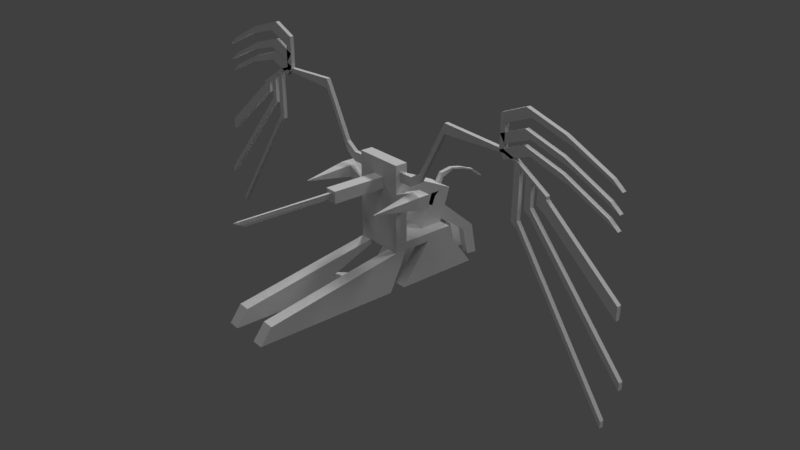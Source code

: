 # Source: Random.blend  (saved by Blender 2.79.0; exported with 4.5.12 LTS)
import bpy
from mathutils import Matrix  # noqa: F401  (used for matrix-valued properties, if any)

bpy.ops.wm.read_factory_settings(use_empty=True)
scene = bpy.context.scene
scene.name = 'Scene'

# ---- collections
col_collection_1 = bpy.data.collections.new('Collection 1'); scene.collection.children.link(col_collection_1)

# ---- materials (node trees are filled in below, after node groups)
mat_material = bpy.data.materials.new('Material')
mat_material.alpha_threshold = 0.0
mat_material.roughness = 0.5
mat_material.line_color = (0.0, 0.0, 0.0, 1.0)

# ---- material node trees

# ---- world
world_world = bpy.data.worlds.new('World'); scene.world = world_world
world_world.color = (0.05088, 0.05088, 0.05088)
world_world.use_sun_shadow = False
world_world.sun_shadow_jitter_overblur = 0.0
world_world.cycles.sampling_method = 'MANUAL'

# ---- cameras
cam_camera = bpy.data.cameras.new('Camera')
cam_camera.clip_end = 100.0
cam_camera.lens = 35.0
cam_camera.sensor_width = 32.0
cam_camera.sensor_height = 18.0
cam_camera.ortho_scale = 7.314
cam_camera.dof.focus_distance = 0.0

# ---- lights
light_sun_003 = bpy.data.lights.new('Sun.003', 'SUN')
light_sun_003.transmission_factor = 0.0
light_sun_003.angle = 0.1993
light_sun_003.energy = 0.3
light_sun_003.shadow_buffer_clip_start = 0.5
light_sun_003.shadow_soft_size = 0.1
light_sun_003.shadow_cascade_max_distance = 1000.0
light_sun_002 = bpy.data.lights.new('Sun.002', 'SUN')
light_sun_002.transmission_factor = 0.0
light_sun_002.angle = 0.1993
light_sun_002.energy = 0.5
light_sun_002.shadow_buffer_clip_start = 0.5
light_sun_002.shadow_soft_size = 0.1
light_sun_002.shadow_cascade_max_distance = 1000.0
light_sun_001 = bpy.data.lights.new('Sun.001', 'SUN')
light_sun_001.transmission_factor = 0.0
light_sun_001.angle = 0.1993
light_sun_001.energy = 1.0
light_sun_001.shadow_buffer_clip_start = 0.5
light_sun_001.shadow_soft_size = 0.1
light_sun_001.shadow_cascade_max_distance = 1000.0
light_sun = bpy.data.lights.new('Sun', 'SUN')
light_sun.transmission_factor = 0.0
light_sun.angle = 0.1993
light_sun.energy = 0.2
light_sun.shadow_buffer_clip_start = 0.5
light_sun.shadow_soft_size = 0.1
light_sun.shadow_cascade_max_distance = 1000.0

# ---- meshes
me_cube = bpy.data.meshes.new('Cube')
me_cube.from_pydata([(0.6432, 0.6292, -0.1041), (0.6432, -0.6292, -0.1041), (-1.0, -0.6292, -0.1041), (-1.0, 0.6292, -0.1041), (0.6432, 0.6292, 0.1041), (0.6432, -0.6292, 0.1041), (-1.0, -0.6292, 0.1041), (-1.0, 0.6292, 0.1041), (0.6432, 0.3333, -0.1041), (0.6432, -0.3333, -0.1041), (-1.0, -0.3333, -0.1041), (-1.0, 0.3333, -0.1041), (0.6432, 0.3333, 0.1041), (0.6432, -0.3333, 0.1041), (-1.0, -0.3333, 0.1041), (-1.0, 0.3333, 0.1041), (0.3333, 0.6292, -0.1041), (-0.3333, 0.6292, -0.1041), (0.3333, -0.6292, -0.1041), (-0.3333, -0.6292, -0.1041), (0.3333, 0.6292, 0.1041), (-0.3333, 0.6292, 0.1041), (0.3333, -0.6292, 0.1041), (-0.3333, -0.6292, 0.1041), (-0.3333, 0.3333, 0.1041), (0.3333, 0.3333, 0.1041), (-0.3333, -0.3333, 0.1041), (0.3333, -0.3333, 0.1041), (0.3333, 0.3333, -0.1041), (-0.3333, 0.3333, -0.1041), (0.3333, -0.3333, -0.1041), (-0.3333, -0.3333, -0.1041), (4.356, -0.3333, -1.089), (4.356, -0.6292, -1.089), (0.4005, 0.6292, -1.089), (-1.734, 0.6292, -1.089), (0.4005, -0.6292, -1.089), (-1.734, -0.6292, -1.089), (-1.734, 0.3333, -1.089), (0.6432, -0.3333, 2.073), (0.6432, -0.6292, 2.073), (4.356, 0.6292, -1.089), (4.356, 0.3333, -1.089), (-1.734, -0.3333, -1.089), (0.6432, 0.6292, 2.073), (0.6432, 0.3333, 2.073), (0.3333, 0.3333, 2.073), (0.3333, -0.3333, 2.073), (0.4005, 0.3333, -1.089), (0.4005, -0.3333, -1.089), (0.807, 0.6292, -1.089), (0.807, -0.6292, -1.089), (0.3333, 0.6292, 2.073), (0.3333, -0.6292, 2.073), (0.807, 0.3333, -1.089), (0.807, -0.3333, -1.089), (0.3333, 0.6292, 1.089), (0.3333, 0.3333, 1.089), (0.6432, -0.3333, 1.089), (0.6432, -0.6292, 1.089), (0.6432, 0.6292, 1.089), (0.6432, 0.3333, 1.089), (0.3333, -0.3333, 1.089), (0.3333, -0.6292, 1.089), (0.3333, 0.3333, 1.373), (0.6432, -0.3333, 1.373), (0.6432, 0.6292, 1.373), (0.3333, -0.3333, 1.373), (0.3333, -0.6292, 1.373), (0.3333, 0.6292, 1.373), (0.6432, -0.6292, 1.373), (0.6432, 0.3333, 1.373), (0.3333, 1.071, 1.559), (0.3333, 1.071, 1.275), (0.6432, -1.071, 1.559), (0.3333, -1.071, 1.275), (0.6432, 1.071, 1.559), (0.3333, -1.071, 1.559), (0.3333, 1.388, 1.559), (0.3333, 1.388, 1.275), (0.6432, -1.388, 1.559), (0.6432, -1.388, 1.275), (0.3333, -1.388, 1.275), (0.6432, 1.388, 1.275), (0.6432, 1.388, 1.559), (0.3333, -1.388, 1.559), (0.6432, -1.071, 1.275), (0.6432, 1.071, 1.275), (1.754, -1.222, 1.424), (1.754, -1.222, 1.41), (1.754, 1.222, 1.41), (1.754, 1.222, 1.424), (1.754, -1.237, 1.424), (1.754, -1.237, 1.41), (1.754, 1.237, 1.41), (1.754, 1.237, 1.424), (4.065, 0.6292, -0.707), (0.6234, 0.6292, -0.707), (0.6233, 0.3333, -0.707), (4.065, 0.3333, -0.707), (1.773, -0.3333, -0.7093), (1.773, -0.6292, -0.7093), (4.074, -0.6292, -0.7093), (4.074, -0.3333, -0.7093), (0.6432, 0.1517, -0.1041), (0.6432, 0.1517, 0.1041), (-1.0, 0.1517, 0.1041), (0.3333, 0.1517, -0.1041), (-0.3333, 0.1517, -0.1041), (0.3333, 0.1517, 0.1041), (-0.3333, 0.1517, 0.1041), (0.6432, 0.1517, 2.073), (0.3333, 0.1517, 2.073), (0.3333, 0.1517, 1.089), (0.6432, 0.1517, 1.089), (-0.6875, -0.3333, 0.9403), (0.6432, 0.1517, 1.373), (0.6432, -0.156, -0.1041), (0.6432, -0.156, 0.1041), (0.3333, -0.156, 0.1041), (-0.3333, -0.156, 0.1041), (0.6432, -0.156, 2.073), (0.3333, -0.156, 2.073), (0.6432, -0.156, 1.089), (0.6432, -0.156, 1.373), (-1.0, -0.156, 0.1041), (0.3333, -0.156, -0.1041), (-0.3333, -0.156, -0.1041), (0.3333, -0.156, 1.089), (-0.9713, 0.3333, 0.9412), (-1.0, -0.156, -0.1041), (-1.0, 0.1517, -0.1041), (0.3333, 0.3333, 1.664), (0.6432, -0.3333, 1.664), (0.6432, 0.6292, 1.664), (0.3333, -0.3333, 1.664), (0.3333, -0.6292, 1.664), (0.3333, 0.6292, 1.664), (0.6432, -0.6292, 1.664), (0.6432, 0.3333, 1.664), (0.3333, 0.1517, 1.664), (0.6432, 0.1517, 1.664), (0.6432, -0.156, 1.664), (0.3333, -0.156, 1.664), (0.3333, 0.3333, 1.9), (0.6432, -0.3333, 1.9), (0.6432, 0.6292, 1.9), (0.3333, -0.3333, 1.9), (0.3333, -0.6292, 1.9), (0.3333, 0.1517, 1.9), (0.6432, 0.1517, 1.9), (0.6432, -0.156, 1.9), (0.3333, -0.156, 1.9), (0.3333, 0.6292, 1.9), (0.6432, -0.6292, 1.9), (0.6432, 0.3333, 1.9), (0.5401, 0.6292, -0.1041), (0.5401, -0.6292, -0.1041), (0.5401, 0.6292, 0.1041), (0.5401, -0.6292, 0.1041), (0.5401, 0.3333, -0.1041), (0.5401, -0.3333, -0.1041), (0.5401, 0.3333, 2.073), (0.5401, -0.3333, 2.073), (3.176, 0.6292, -1.089), (3.176, -0.6292, -1.089), (0.5401, 0.6292, 2.073), (0.5401, -0.6292, 2.073), (3.176, 0.3333, -1.089), (3.176, -0.3333, -1.089), (0.5401, -0.6292, 1.089), (0.5401, 0.6292, 1.089), (0.5401, -0.6292, 1.373), (0.5401, 0.6292, 1.373), (0.5401, -1.071, 1.275), (0.5401, 1.071, 1.275), (0.5401, -1.071, 1.559), (0.5401, 1.071, 1.559), (0.5401, -1.388, 1.275), (0.5401, 1.388, 1.275), (0.5401, -1.388, 1.559), (0.5401, 1.388, 1.559), (2.92, 0.3333, -0.707), (2.92, 0.6292, -0.707), (3.309, -0.3333, -0.7093), (3.309, -0.6292, -0.7093), (0.5401, 0.1517, 2.073), (0.5401, 0.1517, -0.1041), (0.5401, -0.156, 2.073), (0.5401, -0.156, -0.1041), (0.5401, -0.6292, 1.664), (0.5401, 0.6292, 1.664), (0.5401, -0.6292, 1.9), (0.5401, 0.6292, 1.9), (0.4386, 0.6292, -0.1041), (0.4386, -0.6292, -0.1041), (0.4386, 0.6292, 0.1041), (0.4386, -0.6292, 0.1041), (0.4386, 0.3333, -0.1041), (0.4386, -0.3333, -0.1041), (2.013, 0.6292, -1.089), (2.013, -0.6292, -1.089), (0.4386, 0.6292, 2.073), (0.4386, -0.6292, 2.073), (2.013, 0.3333, -1.089), (2.013, -0.3333, -1.089), (0.4386, -0.6292, 1.089), (0.4386, -0.6292, 1.373), (0.4386, -1.071, 1.275), (0.4386, -1.071, 1.559), (0.4386, -1.388, 1.275), (0.4386, -1.388, 1.559), (1.793, 0.6292, -0.707), (2.555, -0.3333, -0.7093), (0.4386, 0.1517, -0.1041), (0.4386, -0.156, -0.1041), (0.4386, -0.6292, 1.664), (0.4386, -0.6292, 1.9), (0.4386, 0.3333, 2.073), (0.4386, -0.3333, 2.073), (0.4386, 0.6292, 1.089), (0.4386, 0.6292, 1.373), (0.4386, 1.071, 1.275), (0.4386, 1.071, 1.559), (0.4386, 1.388, 1.275), (0.4386, 1.388, 1.559), (1.793, 0.3333, -0.707), (2.555, -0.6292, -0.7093), (0.4386, 0.1517, 2.073), (0.4386, -0.156, 2.073), (0.4386, 0.6292, 1.664), (0.4386, 0.6292, 1.9), (0.4386, -1.016, 1.664), (0.5401, -1.016, 1.664), (0.4386, -1.016, 1.9), (0.5401, -1.016, 1.9), (0.5401, 1.016, 1.664), (0.5401, 1.016, 1.9), (0.4386, 1.016, 1.664), (0.4386, 1.016, 1.9), (0.4386, -1.304, 1.849), (0.5401, -1.304, 1.849), (0.4386, -1.304, 2.085), (0.5401, -1.304, 2.085), (0.5401, 1.304, 1.849), (0.5401, 1.304, 2.085), (0.4386, 1.304, 1.849), (0.4386, 1.304, 2.085), (0.4386, -2.045, 3.189), (0.5401, -2.045, 3.189), (0.4386, -2.045, 3.425), (0.5401, -2.045, 3.425), (0.5401, 2.045, 3.189), (0.5401, 2.045, 3.425), (0.4386, 2.045, 3.189), (0.4386, 2.045, 3.425), (0.4386, -3.725, 3.271), (0.5401, -3.725, 3.271), (0.5401, 3.725, 3.271), (0.5401, 3.725, 3.343), (0.4386, 3.725, 3.271), (0.5401, -4.848, 2.671), (0.4386, -4.848, 2.743), (0.5401, -4.848, 2.743), (0.5401, 4.848, 2.671), (0.5401, 4.848, 2.743), (0.4386, 4.848, 2.743), (0.4386, 4.622, 2.878), (0.5401, 4.622, 2.878), (0.5401, 4.622, 2.806), (0.4386, 4.622, 2.806), (0.4386, -4.624, 2.805), (0.4386, -4.624, 2.877), (0.5401, -4.624, 2.877), (0.4386, -4.848, 2.671), (0.4386, 4.848, 2.671), (0.5401, -4.624, 2.805), (0.4386, -4.848, 2.366), (0.5401, -4.848, 2.366), (0.5401, 4.848, 2.366), (0.4386, 4.848, 2.366), (0.4386, -4.624, 2.5), (0.4386, 4.622, 2.501), (0.5401, 4.622, 2.501), (0.5401, -4.624, 2.5), (0.5401, -4.491, 2.885), (0.5401, -4.335, 2.978), (0.5401, -4.18, 3.071), (0.5401, -4.024, 3.164), (0.4386, -4.024, 3.164), (0.4386, -4.18, 3.071), (0.4386, -4.335, 2.978), (0.4386, -4.491, 2.885), (0.4386, -4.024, 3.236), (0.4386, -4.18, 3.143), (0.4386, -4.335, 3.05), (0.4386, -4.491, 2.957), (0.5401, -4.024, 3.236), (0.5401, -4.18, 3.143), (0.5401, -4.335, 3.05), (0.5401, -4.491, 2.957), (0.5401, 4.471, 2.969), (0.5401, 4.315, 3.062), (0.5401, 4.16, 3.155), (0.5401, 4.005, 3.248), (0.5401, 4.471, 2.897), (0.5401, 4.315, 2.99), (0.5401, 4.16, 3.083), (0.5401, 4.005, 3.176), (0.4386, 4.005, 3.248), (0.4386, 4.16, 3.155), (0.4386, 4.315, 3.062), (0.4386, 4.471, 2.969), (0.4386, 4.005, 3.176), (0.4386, 4.16, 3.083), (0.4386, 4.315, 2.99), (0.4386, 4.471, 2.897), (0.5401, -4.491, 2.183), (0.5401, -4.335, 2.276), (0.5401, -4.18, 1.823), (0.5401, -4.024, 1.916), (0.4386, -4.024, 1.916), (0.4386, -4.18, 1.823), (0.4386, -4.335, 2.276), (0.4386, -4.491, 2.183), (0.5401, 4.471, 2.195), (0.5401, 4.315, 2.288), (0.5401, 4.16, 1.834), (0.5401, 4.005, 1.927), (0.4386, 4.005, 1.927), (0.4386, 4.16, 1.834), (0.4386, 4.315, 2.288), (0.4386, 4.471, 2.195), (0.4386, -6.66, 1.229), (0.5401, -6.66, 1.229), (0.5401, 6.66, 1.229), (0.4386, 6.66, 1.229), (0.4386, -6.66, 0.9238), (0.5401, -6.66, 0.9238), (0.5401, 6.66, 0.9238), (0.4386, 6.66, 0.9238), (0.5401, 4.471, 2.546), (0.5401, 4.315, 2.639), (0.4386, 4.315, 2.639), (0.4386, 4.471, 2.546), (0.4386, -4.491, 2.534), (0.4386, -4.335, 2.627), (0.5401, -4.335, 2.627), (0.5401, -4.491, 2.534), (0.4386, -4.491, 2.358), (0.5401, -4.491, 2.358), (0.4386, -4.335, 2.451), (0.5401, -4.335, 2.451), (0.5401, 4.471, 2.37), (0.4386, 4.315, 2.463), (0.5401, 4.315, 2.463), (0.4386, 4.471, 2.37), (0.4386, -6.919, -0.4775), (0.5401, -6.919, -0.4775), (0.5401, 6.898, -0.4651), (0.4386, 6.898, -0.4651), (0.4386, -6.919, -0.302), (0.5401, 6.898, -0.2896), (0.5401, -6.919, -0.302), (0.4386, 6.898, -0.2896), (0.5401, -4.18, 2.447), (0.4386, -4.18, 2.447), (0.5401, -4.024, 2.54), (0.4386, -4.024, 2.54), (0.5401, -4.18, 2.135), (0.5401, -4.024, 2.228), (0.4386, -4.18, 2.135), (0.4386, -4.024, 2.228), (0.5401, -4.18, 1.979), (0.5401, -4.024, 2.072), (0.4386, -4.18, 1.979), (0.4386, -4.024, 2.072), (0.4386, 4.005, 2.552), (0.4386, 4.16, 2.459), (0.5401, 4.005, 2.552), (0.5401, 4.16, 2.459), (0.4386, 4.005, 2.239), (0.5401, 4.005, 2.239), (0.4386, 4.16, 2.147), (0.5401, 4.16, 2.147), (0.4386, 4.005, 2.083), (0.5401, 4.005, 2.083), (0.4386, 4.16, 1.99), (0.5401, 4.16, 1.99), (0.4386, 6.596, -1.511), (0.4386, 6.596, -1.355), (0.5401, 6.596, -1.511), (0.5401, 6.596, -1.355), (0.4894, 6.596, -1.433), (0.5401, -6.394, -1.062), (0.4386, -6.394, -1.218), (0.4386, -6.394, -1.062), (0.5401, -6.394, -1.218), (0.4894, -6.394, -1.14), (1.971, 0.1517, 1.373), (1.971, -0.156, 1.373), (1.971, 0.1517, 1.664), (1.971, -0.156, 1.664), (1.971, 0.03355, 1.373), (1.971, -0.03785, 1.373), (1.971, 0.03355, 1.664), (1.971, -0.03785, 1.664), (1.971, -0.002146, 1.441), (4.212, -0.02448, 1.596), (1.971, 0.03355, 1.596), (1.971, -0.03785, 1.596), (4.302, -0.002153, 1.484), (4.132, -0.002153, 1.441), (4.302, 0.01737, 1.596), (4.302, -0.02168, 1.596), (4.212, 0.02017, 1.596), (0.3333, 0.6292, 1.499), (0.6432, -0.6292, 1.499), (0.6432, 0.3333, 1.499), (0.3333, 0.3333, 1.499), (0.6432, -0.3333, 1.499), (0.6432, 0.6292, 1.499), (0.3333, -0.3333, 1.499), (0.3333, -0.6292, 1.499), (-0.6875, 0.3333, 0.9403), (0.6432, 0.1517, 1.499), (0.6432, -0.156, 1.499), (-0.6875, 0.1517, 0.9403), (0.5401, 0.6292, 1.499), (0.5401, -0.6292, 1.499), (0.4386, -0.6292, 1.499), (0.4386, 0.6292, 1.499), (1.971, 0.1517, 1.499), (1.971, -0.156, 1.499), (1.971, 0.03355, 1.499), (1.971, -0.03785, 1.499), (4.212, 0.01328, 1.508), (1.971, 0.01329, 1.508), (4.302, 0.01877, 1.538), (1.971, -0.01758, 1.508), (4.302, -0.02308, 1.538), (4.212, -0.01759, 1.508), (4.412, 0.001238, 1.594), (0.4386, 2.605, 3.398), (0.4386, 3.165, 3.37), (0.5401, 3.165, 3.37), (0.5401, 2.605, 3.398), (0.5401, 3.165, 3.244), (0.5401, 2.605, 3.216), (0.4386, 2.605, 3.216), (0.4386, 3.165, 3.244), (0.4386, 3.409, 3.359), (0.4386, 3.596, 3.349), (0.4386, 3.409, 3.255), (0.4386, 3.596, 3.265), (0.5401, 3.409, 3.359), (0.5401, 3.596, 3.265), (0.5401, 3.409, 3.255), (0.5401, -2.605, 3.398), (0.5401, -3.165, 3.37), (0.4386, -3.165, 3.37), (0.4386, -2.605, 3.398), (0.5401, -2.605, 3.216), (0.5401, -3.165, 3.244), (0.4386, -2.605, 3.216), (0.4386, -3.165, 3.244), (0.5401, -3.352, 3.361), (0.5401, -3.539, 3.352), (0.5401, -3.352, 3.253), (0.5401, -3.539, 3.262), (0.4386, -3.352, 3.253), (0.4386, -3.539, 3.262), (0.4386, -3.352, 3.361), (0.4386, -3.725, 3.343), (0.5401, -3.725, 3.343), (0.4386, 3.725, 3.343), (0.5401, 3.596, 3.349), (0.4386, -3.539, 3.352), (0.4386, -3.725, 3.882), (0.5401, -3.725, 3.882), (0.5401, 3.725, 3.882), (0.4386, 3.725, 3.882), (0.4386, 3.596, 4.056), (0.5401, -3.539, 4.133), (0.5401, 3.596, 4.056), (0.4386, -3.539, 4.133), (0.4386, -4.376, 4.143), (0.5401, -4.376, 4.143), (0.5401, 4.372, 4.143), (0.4386, 4.372, 4.143), (0.4386, 4.219, 4.317), (0.5401, -4.157, 4.393), (0.5401, 4.219, 4.317), (0.4386, -4.157, 4.393), (0.4386, -5.368, 3.872), (0.5401, -5.368, 3.872), (0.5401, 5.355, 3.872), (0.4386, 5.355, 3.872), (0.4386, 5.169, 4.046), (0.5401, -5.099, 4.123), (0.5401, 5.169, 4.046), (0.4386, -5.099, 4.123), (0.4386, -6.503, 3.377), (0.5401, -6.503, 3.377), (0.5401, 6.481, 3.377), (0.4386, 6.481, 3.377), (0.4386, 6.256, 3.551), (0.5401, -6.177, 3.628), (0.5401, 6.256, 3.551), (0.4386, -6.177, 3.628), (0.4386, -3.725, 3.463), (0.5401, -3.725, 3.463), (0.5401, 3.725, 3.463), (0.4386, 3.725, 3.463), (0.4386, 3.596, 3.637), (0.5401, -3.539, 3.714), (0.5401, 3.596, 3.637), (0.4386, -3.539, 3.714), (0.4386, -4.376, 3.724), (0.5401, -4.376, 3.724), (0.5401, 4.372, 3.724), (0.4386, 4.372, 3.724), (0.4386, 4.219, 3.898), (0.5401, -4.157, 3.974), (0.5401, 4.219, 3.898), (0.4386, -4.157, 3.974), (0.4386, -5.368, 3.453), (0.5401, -5.368, 3.453), (0.5401, 5.355, 3.453), (0.4386, 5.355, 3.453), (0.4386, 5.169, 3.627), (0.5401, -5.099, 3.704), (0.5401, 5.169, 3.627), (0.4386, -5.099, 3.704), (0.4386, -6.503, 2.958), (0.5401, -6.503, 2.958), (0.5401, 6.481, 2.958), (0.4386, 6.481, 2.958), (0.4386, 6.256, 3.132), (0.5401, -6.177, 3.209), (0.5401, 6.256, 3.132), (0.4386, -6.177, 3.209), (0.4386, -3.725, 3.137), (0.5401, -3.725, 3.137), (0.5401, 3.725, 3.137), (0.4386, 3.725, 3.137), (0.4386, 3.596, 3.311), (0.5401, -3.539, 3.388), (0.5401, 3.596, 3.311), (0.4386, -3.539, 3.388), (0.4386, -4.376, 3.398), (0.5401, -4.376, 3.398), (0.5401, 4.372, 3.398), (0.4386, 4.372, 3.398), (0.4386, 4.219, 3.572), (0.5401, -4.157, 3.648), (0.5401, 4.219, 3.571), (0.4386, -4.157, 3.648), (0.4386, -5.368, 3.127), (0.5401, -5.368, 3.127), (0.5401, 5.355, 3.127), (0.4386, 5.355, 3.127), (0.4386, 5.169, 3.301), (0.5401, -5.099, 3.377), (0.5401, 5.169, 3.301), (0.4386, -5.099, 3.377), (0.4386, -6.503, 2.632), (0.5401, -6.503, 2.632), (0.5401, 6.481, 2.632), (0.4386, 6.481, 2.632), (0.4386, 6.256, 2.806), (0.5401, -6.177, 2.883), (0.5401, 6.256, 2.806), (0.4386, -6.177, 2.883), (-0.7211, 0.1517, 0.6241), (-0.7211, 0.3333, 0.6241), (-0.7211, 0.3333, 0.9079), (-0.7211, -0.3333, 0.6241), (-0.7211, -0.3333, 0.9079), (-0.7211, -0.156, 0.6241), (-0.7211, 0.3333, 1.034), (-0.7211, 0.3333, 1.199), (-0.7211, -0.3333, 1.034), (-0.7211, -0.3333, 1.199), (-0.7211, 0.1517, 1.199), (-0.7211, -0.156, 1.199), (-0.9713, -0.3333, 0.9412), (-0.6875, -0.156, 0.9403), (-1.097, 0.3333, 0.9415), (-1.263, 0.3333, 0.9421), (-1.097, -0.3333, 0.9415), (-1.263, -0.3333, 0.9421), (-1.263, 0.1517, 0.9421), (-1.263, -0.156, 0.9421), (-0.4078, 0.1517, 0.09455), (-0.4078, 0.3333, 0.09455), (-0.6917, 0.3333, 0.09543), (-0.4078, -0.3333, 0.09455), (-0.6917, -0.3333, 0.09543), (-0.6917, 0.1517, 0.09543), (-0.4078, -0.156, 0.09455), (-0.6917, -0.156, 0.09543), (-0.8176, 0.3333, 0.09582), (-0.983, 0.3333, 0.09634), (-0.8176, -0.3333, 0.09582), (-0.983, -0.3333, 0.09634), (-0.8176, 0.1517, 0.09582), (-0.983, 0.1517, 0.09634), (-0.8176, -0.156, 0.09582), (-0.983, -0.156, 0.09634), (-0.7389, -0.3333, 0.2382), (-0.8321, -0.3333, 0.5201), (-0.8648, -0.3333, 0.2386), (-0.9581, -0.3333, 0.5205), (-1.123, 0.1517, 0.521), (-1.03, 0.1517, 0.2391), (-0.455, -0.156, 0.2373), (-0.5483, -0.156, 0.5192), (-0.5483, -0.3333, 0.5192), (-0.455, -0.3333, 0.2373), (-0.455, 0.3333, 0.2373), (-0.5483, 0.3333, 0.5192), (-0.5483, 0.1517, 0.5192), (-0.455, 0.1517, 0.2373), (-0.8321, 0.3333, 0.5201), (-0.7389, 0.3333, 0.2382), (-1.03, 0.3333, 0.2391), (-1.123, 0.3333, 0.521), (-0.9581, 0.3333, 0.5205), (-0.8648, 0.3333, 0.2386), (-1.03, -0.3333, 0.2391), (-1.123, -0.3333, 0.521), (-1.123, -0.156, 0.521), (-1.03, -0.156, 0.2391), (-2.073, 0.1517, -0.2954), (-1.783, 0.1517, -0.3574), (-1.783, 0.3333, -0.3574), (-2.073, 0.3333, -0.2954), (-1.783, -0.3333, -0.3574), (-2.073, -0.3333, -0.2954), (-2.073, -0.156, -0.2954), (-1.783, -0.156, -0.3574), (-2.241, 0.1517, -1.12), (-1.946, 0.1517, -1.082), (-1.946, 0.3333, -1.082), (-2.241, 0.3333, -1.12), (-1.946, -0.3333, -1.082), (-2.241, -0.3333, -1.12), (-2.241, -0.156, -1.12), (-1.946, -0.156, -1.082), (-0.9166, -0.3333, 0.9339), (-0.8332, -0.3333, 0.9228), (-1.015, -0.3333, 0.9617), (-0.8897, -0.3333, 0.9925), (-0.9638, -0.3333, 1.084), (-1.144, -0.3333, 0.9982), (-1.144, -0.156, 0.9982), (-0.9638, -0.156, 1.084), (-0.9638, 0.1517, 1.084), (-1.144, 0.1517, 0.9982), (-0.6948, -0.156, 0.8712), (-0.706, -0.156, 0.7658), (-0.706, -0.3333, 0.7658), (-0.6948, -0.3333, 0.8712), (-0.6948, 0.3333, 0.8712), (-0.706, 0.3333, 0.7658), (-0.706, 0.1517, 0.7658), (-0.6948, 0.1517, 0.8712), (-0.8332, 0.3333, 0.9228), (-0.9166, 0.3333, 0.9339), (-1.144, 0.3333, 0.9982), (-0.9638, 0.3333, 1.084), (-0.8897, 0.3333, 0.9925), (-1.015, 0.3333, 0.9617), (-1.0, 0.04913, -0.1041), (-1.0, 0.04913, 0.1041), (0.3333, -0.05342, -0.1041), (0.3333, 0.04913, -0.1041), (-0.3333, -0.05342, -0.1041), (-0.3333, 0.04913, -0.1041), (0.3333, -0.05342, 1.089), (0.3333, 0.04913, 1.089), (0.6432, 0.04913, -0.1041), (0.6432, -0.05342, -0.1041), (0.6432, 0.04913, 0.1041), (0.6432, -0.05342, 0.1041), (0.3333, 0.04913, 0.1041), (0.3333, -0.05342, 0.1041), (-0.3333, 0.04913, 0.1041), (-0.3333, -0.05342, 0.1041), (0.6432, 0.04913, 2.073), (0.6432, -0.05342, 2.073), (0.3333, 0.04913, 2.073), (0.3333, -0.05342, 2.073), (0.6432, 0.04913, 1.089), (0.6432, -0.05342, 1.089), (0.6432, 0.04913, 1.373), (0.6432, -0.05342, 1.373), (-1.0, -0.05342, -0.1041), (-1.0, -0.05342, 0.1041), (0.3333, -0.05342, 1.664), (0.3333, 0.04913, 1.664), (0.6432, 0.04913, 1.664), (0.6432, -0.05342, 1.664), (0.3333, -0.05342, 1.9), (0.3333, 0.04913, 1.9), (0.6432, 0.04913, 1.9), (0.6432, -0.05342, 1.9), (0.5401, -0.05342, -0.1041), (0.5401, 0.04913, -0.1041), (0.5401, 0.04913, 2.073), (0.5401, -0.05342, 2.073), (0.4386, -0.05342, -0.1041), (0.4386, 0.04913, -0.1041), (0.4386, 0.04913, 2.073), (0.4386, -0.05342, 2.073), (1.971, 0.04913, 1.373), (1.971, -0.05342, 1.373), (1.971, 0.04913, 1.664), (1.971, -0.05342, 1.664), (1.971, 0.009754, 1.373), (1.971, -0.01405, 1.373), (1.971, 0.009754, 1.664), (1.971, -0.01405, 1.664), (1.971, 0.009754, 1.596), (1.971, -0.01405, 1.596), (4.212, -0.009595, 1.596), (4.212, 0.005289, 1.596), (-0.7211, -0.05342, 0.6241), (-0.7211, 0.04913, 0.6241), (-0.7211, -0.05342, 1.199), (-0.7211, 0.04913, 1.199), (-0.6875, -0.05342, 0.9403), (-0.6875, 0.04913, 0.9403), (-1.263, -0.05342, 0.9421), (-1.263, 0.04913, 0.9421), (-0.4078, -0.05342, 0.09455), (-0.4078, 0.04913, 0.09455), (-0.6917, -0.05342, 0.09543), (-0.6917, 0.04913, 0.09543), (-0.983, -0.05342, 0.09634), (-0.983, 0.04913, 0.09634), (-0.8176, -0.05342, 0.09582), (-0.8176, 0.04913, 0.09582), (-1.123, 0.04913, 0.521), (-1.123, -0.05342, 0.521), (-1.03, 0.04913, 0.2391), (-1.03, -0.05342, 0.2391), (-0.5483, -0.05342, 0.5192), (-0.5483, 0.04913, 0.5192), (-0.455, -0.05342, 0.2373), (-0.455, 0.04913, 0.2373), (-0.9638, 0.04913, 1.084), (-0.9638, -0.05342, 1.084), (-1.144, 0.04913, 0.9982), (-1.144, -0.05342, 0.9982), (-0.706, -0.05342, 0.7658), (-0.706, 0.04913, 0.7658), (-0.6948, -0.05342, 0.8712), (-0.6948, 0.04913, 0.8712), (-1.31, -0.05342, 1.097), (-1.31, 0.04913, 1.097), (-1.277, 0.04913, 1.223), (-1.277, -0.05342, 1.223), (-1.639, -0.05342, 1.221), (-1.639, 0.04913, 1.221), (-1.606, 0.04913, 1.273), (-1.606, -0.05342, 1.273), (-1.966, -0.05342, 1.147), (-1.966, 0.04913, 1.147), (-1.933, 0.04913, 1.199), (-1.933, -0.05342, 1.199), (-2.266, -0.05342, 1.041), (-2.266, 0.04913, 1.041), (-2.328, 0.04913, 1.048), (-2.328, -0.05342, 1.048), (-2.594, -0.0291, 0.7901), (-2.594, 0.02481, 0.7901), (-2.655, 0.02481, 0.7968), (-2.655, -0.0291, 0.7968)], [], [(227, 101, 51, 201), (26, 14, 6, 23), (9, 13, 5, 1), (19, 23, 6, 2), (11, 15, 7, 3), (21, 17, 3, 7), (2, 6, 14, 10), (131, 106, 15, 11), (0, 4, 12, 8), (117, 118, 13, 9), (21, 7, 15, 24), (120, 125, 14, 26), (103, 102, 33, 32), (127, 31, 10, 130), (215, 199, 30, 126), (126, 30, 31, 127), (31, 19, 36, 49), (16, 28, 29, 17), (2, 10, 43, 37), (119, 120, 26, 27), (101, 100, 55, 51), (20, 21, 24, 25), (196, 194, 16, 20), (20, 16, 17, 21), (195, 197, 22, 18), (18, 22, 23, 19), (183, 96, 41, 164), (27, 26, 23, 22), (153, 144, 46, 52), (30, 18, 19, 31), (49, 36, 37, 43), (34, 48, 38, 35), (200, 204, 54, 50), (229, 122, 47, 219), (202, 52, 46, 218), (219, 47, 53, 203), (205, 201, 51, 55), (154, 145, 39, 40), (3, 17, 34, 35), (155, 146, 44, 45), (98, 97, 50, 54), (150, 155, 45, 111), (231, 153, 52, 202), (17, 29, 48, 34), (226, 98, 54, 204), (19, 2, 37, 36), (152, 147, 47, 122), (29, 11, 38, 48), (147, 148, 53, 47), (192, 154, 40, 167), (96, 99, 42, 41), (10, 31, 49, 43), (184, 103, 32, 169), (11, 3, 35, 38), (159, 5, 59, 170), (27, 22, 63, 62), (119, 27, 62, 128), (196, 20, 56, 220), (105, 12, 61, 114), (12, 4, 60, 61), (5, 13, 58, 59), (20, 25, 57, 56), (56, 69, 72, 73), (62, 63, 68, 67), (135, 143, 585, 583), (207, 68, 77, 209), (114, 61, 71, 116), (61, 60, 66, 71), (59, 58, 65, 70), (56, 57, 64, 69), (77, 75, 82, 85), (177, 76, 84, 181), (220, 56, 73, 222), (68, 63, 75, 77), (66, 60, 87, 76), (173, 66, 76, 177), (59, 70, 74, 86), (170, 59, 86, 174), (178, 81, 80, 180), (224, 79, 78, 225), (222, 73, 79, 224), (209, 77, 85, 211), (174, 86, 81, 178), (73, 72, 78, 79), (84, 76, 91, 95), (74, 80, 92, 88), (89, 88, 92, 93), (91, 90, 94, 95), (80, 81, 93, 92), (86, 74, 88, 89), (81, 86, 89, 93), (87, 83, 94, 90), (83, 84, 95, 94), (76, 87, 90, 91), (0, 8, 99, 96), (198, 28, 98, 226), (28, 16, 97, 98), (156, 0, 96, 183), (161, 9, 103, 184), (18, 30, 100, 101), (9, 1, 102, 103), (195, 18, 101, 227), (694, 114, 116, 696), (57, 113, 574, 575), (684, 105, 114, 694), (25, 109, 113, 57), (144, 149, 112, 46), (706, 150, 111, 690), (218, 46, 112, 228), (25, 24, 110, 109), (28, 107, 108, 29), (198, 214, 107, 28), (29, 108, 131, 11), (24, 15, 106, 110), (8, 12, 105, 104), (10, 14, 125, 130), (145, 151, 121, 39), (13, 118, 123, 58), (58, 123, 124, 65), (680, 128, 579, 728), (687, 119, 128, 680), (704, 152, 122, 693), (715, 693, 122, 229), (687, 689, 120, 119), (676, 126, 127, 678), (712, 215, 126, 676), (678, 127, 130, 698), (689, 699, 125, 120), (683, 685, 118, 117), (674, 675, 106, 131), (132, 419, 580, 581), (420, 426, 142, 133), (425, 141, 401, 432), (128, 62, 577, 579), (429, 417, 138, 190), (422, 423, 136, 135), (64, 57, 575, 576), (431, 416, 137, 230), (425, 418, 139, 141), (418, 421, 134, 139), (417, 420, 133, 138), (416, 419, 132, 137), (700, 143, 152, 704), (133, 142, 151, 145), (702, 141, 150, 706), (132, 140, 149, 144), (190, 138, 154, 192), (135, 136, 148, 147), (143, 135, 147, 152), (230, 137, 153, 231), (141, 139, 155, 150), (139, 134, 146, 155), (138, 133, 145, 154), (137, 132, 144, 153), (134, 191, 193, 146), (192, 217, 239, 237), (421, 428, 191, 134), (430, 429, 190, 216), (683, 117, 189, 708), (691, 711, 188, 121), (8, 104, 187, 160), (45, 162, 186, 111), (1, 157, 185, 102), (199, 161, 184, 213), (194, 156, 183, 212), (8, 160, 182, 99), (208, 174, 178, 210), (74, 176, 180, 80), (87, 175, 179, 83), (83, 179, 181, 84), (210, 178, 180, 211), (206, 170, 174, 208), (221, 173, 177, 223), (60, 171, 175, 87), (223, 177, 181, 225), (70, 172, 176, 74), (4, 158, 171, 60), (197, 159, 170, 206), (213, 184, 169, 205), (217, 192, 167, 203), (99, 182, 168, 42), (146, 193, 166, 44), (32, 33, 165, 169), (39, 163, 167, 40), (44, 166, 162, 45), (121, 188, 163, 39), (41, 42, 168, 164), (212, 183, 164, 200), (1, 5, 159, 157), (4, 0, 156, 158), (117, 9, 161, 189), (102, 185, 165, 33), (97, 212, 200, 50), (148, 217, 203, 53), (100, 213, 205, 55), (22, 197, 206, 63), (72, 223, 225, 78), (69, 221, 223, 72), (63, 206, 208, 75), (82, 210, 211, 85), (75, 208, 210, 82), (16, 194, 212, 97), (30, 199, 213, 100), (423, 430, 216, 136), (136, 216, 217, 148), (191, 230, 232, 233), (428, 431, 230, 191), (708, 189, 215, 712), (711, 715, 229, 188), (160, 187, 214, 198), (162, 218, 228, 186), (157, 195, 227, 185), (160, 198, 226, 182), (176, 209, 211, 180), (175, 222, 224, 179), (179, 224, 225, 181), (171, 220, 222, 175), (172, 207, 209, 176), (158, 196, 220, 171), (182, 226, 204, 168), (193, 231, 202, 166), (169, 165, 201, 205), (163, 219, 203, 167), (166, 202, 218, 162), (188, 229, 219, 163), (164, 168, 204, 200), (157, 159, 197, 195), (158, 156, 194, 196), (189, 161, 199, 215), (185, 227, 201, 165), (235, 233, 241, 243), (238, 236, 244, 246), (217, 216, 238, 239), (193, 191, 233, 235), (216, 190, 236, 238), (230, 231, 234, 232), (190, 192, 237, 236), (231, 193, 235, 234), (246, 244, 252, 254), (247, 246, 254, 255), (233, 232, 240, 241), (232, 234, 242, 240), (237, 239, 247, 245), (236, 237, 245, 244), (234, 235, 243, 242), (239, 238, 246, 247), (456, 476, 259, 258), (243, 241, 249, 251), (241, 240, 248, 249), (240, 242, 250, 248), (245, 247, 255, 253), (244, 245, 253, 252), (242, 243, 251, 250), (271, 272, 262, 274), (452, 454, 260, 475), (454, 456, 258, 260), (467, 469, 257, 474), (469, 471, 256, 257), (471, 477, 473, 256), (275, 264, 265, 266), (261, 274, 262, 263), (268, 267, 266, 265), (269, 268, 265, 264), (272, 273, 263, 262), (267, 270, 275, 266), (273, 276, 261, 263), (316, 305, 269, 270), (312, 316, 270, 267), (305, 301, 268, 269), (301, 312, 267, 268), (300, 285, 276, 273), (296, 300, 273, 272), (285, 292, 271, 276), (292, 296, 272, 271), (270, 269, 283, 282), (276, 271, 281, 284), (281, 278, 284), (283, 280, 282), (275, 270, 282, 280), (278, 277, 337, 338), (261, 276, 284, 278), (269, 264, 279, 283), (271, 274, 277, 281), (279, 264, 335, 339), (281, 277, 278), (283, 279, 280), (256, 473, 293, 289), (289, 293, 294, 290), (290, 294, 295, 291), (291, 295, 296, 292), (257, 256, 289, 288), (355, 353, 325, 326), (287, 290, 291, 286), (352, 351, 323, 318), (473, 474, 297, 293), (293, 297, 298, 294), (294, 298, 299, 295), (295, 299, 300, 296), (474, 257, 288, 297), (297, 288, 287, 298), (298, 287, 286, 299), (299, 286, 285, 300), (259, 475, 309, 304), (304, 309, 310, 303), (303, 310, 311, 302), (302, 311, 312, 301), (258, 259, 304, 308), (308, 304, 303, 307), (307, 303, 302, 306), (306, 302, 301, 305), (475, 260, 313, 309), (309, 313, 314, 310), (310, 314, 315, 311), (311, 315, 316, 312), (260, 258, 308, 313), (351, 349, 324, 323), (314, 307, 306, 315), (320, 321, 322, 319), (318, 323, 324, 317), (329, 328, 327, 330), (331, 326, 325, 332), (387, 385, 329, 330), (356, 332, 360, 364), (385, 386, 328, 329), (350, 352, 318, 317), (389, 391, 393), (386, 388, 327, 328), (356, 354, 331, 332), (354, 355, 326, 331), (373, 374, 320, 319), (332, 325, 359, 360), (376, 375, 322, 321), (374, 376, 321, 320), (335, 336, 340, 339), (333, 334, 338, 337), (264, 275, 336, 335), (261, 278, 338, 334), (275, 280, 340, 336), (280, 279, 339, 340), (274, 261, 334, 333), (277, 274, 333, 337), (305, 316, 344, 341), (315, 306, 342, 343), (316, 315, 343, 344), (306, 305, 341, 342), (285, 286, 347, 348), (292, 285, 348, 345), (291, 292, 345, 346), (286, 291, 346, 347), (348, 347, 352, 350), (345, 348, 350, 349), (346, 345, 349, 351), (347, 346, 351, 352), (341, 344, 356, 353), (343, 342, 355, 354), (344, 343, 354, 356), (342, 341, 353, 355), (361, 363, 358, 357), (362, 364, 360, 359), (317, 324, 357, 358), (324, 349, 361, 357), (349, 350, 363, 361), (350, 317, 358, 363), (353, 356, 364, 362), (325, 353, 362, 359), (288, 289, 368, 367), (289, 290, 366, 368), (287, 288, 367, 365), (290, 287, 365, 366), (367, 368, 372, 370), (368, 366, 371, 372), (365, 367, 370, 369), (366, 365, 369, 371), (370, 372, 376, 374), (372, 371, 375, 376), (369, 370, 374, 373), (371, 369, 373, 375), (308, 307, 380, 379), (307, 314, 378, 380), (313, 308, 379, 377), (314, 313, 377, 378), (379, 380, 384, 382), (380, 378, 383, 384), (377, 379, 382, 381), (378, 377, 381, 383), (382, 384, 388, 386), (384, 383, 387, 388), (381, 382, 386, 385), (383, 381, 385, 387), (327, 388, 392, 391), (388, 387, 390, 392), (330, 327, 391, 389), (387, 330, 389, 390), (390, 389, 393), (391, 392, 393), (392, 390, 393), (373, 319, 397, 394), (319, 322, 395, 397), (375, 373, 394, 396), (322, 375, 396, 395), (397, 395, 398), (394, 397, 398), (396, 394, 398), (395, 396, 398), (433, 400, 404, 435), (703, 142, 402, 719), (426, 124, 400, 433), (696, 116, 399, 716), (723, 406, 410, 725), (716, 399, 403, 720), (719, 402, 406, 723), (432, 401, 405, 434), (441, 412, 411, 440), (434, 405, 409, 437), (435, 404, 407, 439), (404, 721, 720, 403, 407), (438, 413, 442), (437, 409, 415, 436), (415, 727, 726, 408, 414, 413), (436, 415, 413, 438), (725, 410, 408, 726), (439, 407, 412, 441), (410, 439, 441, 408), (412, 436, 438, 411), (407, 437, 436, 412), (413, 414, 442), (406, 435, 439, 410), (403, 434, 437, 407), (408, 441, 440, 414), (399, 432, 434, 403), (142, 426, 433, 402), (402, 433, 435, 406), (173, 221, 431, 428), (68, 207, 430, 423), (207, 172, 429, 430), (66, 173, 428, 421), (69, 64, 419, 416), (70, 65, 420, 417), (71, 66, 421, 418), (116, 71, 418, 425), (221, 69, 416, 431), (422, 135, 583, 582), (67, 68, 423, 422), (172, 70, 417, 429), (62, 67, 578, 577), (116, 425, 432, 399), (65, 124, 426, 420), (419, 64, 576, 580), (414, 440, 442), (440, 411, 442), (411, 438, 442), (254, 252, 448, 449), (449, 448, 447, 450), (255, 254, 449, 443), (443, 449, 450, 444), (253, 255, 443, 446), (446, 443, 444, 445), (252, 253, 446, 448), (448, 446, 445, 447), (450, 447, 457, 453), (453, 457, 456, 454), (444, 450, 453, 451), (451, 453, 454, 452), (445, 444, 451, 455), (455, 451, 452, 476), (447, 445, 455, 457), (457, 455, 476, 456), (248, 250, 461, 464), (464, 461, 460, 465), (249, 248, 464, 462), (462, 464, 465, 463), (251, 249, 462, 458), (458, 462, 463, 459), (250, 251, 458, 461), (461, 458, 459, 460), (465, 460, 472, 470), (470, 472, 477, 471), (463, 465, 470, 468), (468, 470, 471, 469), (459, 463, 468, 466), (466, 468, 469, 467), (460, 459, 466, 472), (472, 466, 467, 477), (467, 474, 479, 483), (476, 452, 482, 484), (485, 483, 491, 493), (479, 478, 486, 487), (475, 259, 480, 481), (473, 477, 485, 478), (259, 476, 484, 480), (452, 475, 481, 482), (474, 473, 478, 479), (477, 467, 483, 485), (488, 492, 500, 496), (486, 493, 501, 494), (484, 482, 490, 492), (483, 479, 487, 491), (481, 480, 488, 489), (478, 485, 493, 486), (480, 484, 492, 488), (482, 481, 489, 490), (494, 501, 509, 502), (497, 496, 504, 505), (490, 489, 497, 498), (487, 486, 494, 495), (493, 491, 499, 501), (492, 490, 498, 500), (491, 487, 495, 499), (489, 488, 496, 497), (508, 506, 505, 504), (509, 507, 503, 502), (496, 500, 508, 504), (498, 497, 505, 506), (495, 494, 502, 503), (501, 499, 507, 509), (500, 498, 506, 508), (499, 495, 503, 507), (517, 515, 523, 525), (511, 510, 518, 519), (520, 524, 532, 528), (518, 525, 533, 526), (515, 511, 519, 523), (513, 512, 520, 521), (510, 517, 525, 518), (512, 516, 524, 520), (514, 513, 521, 522), (526, 533, 541, 534), (529, 528, 536, 537), (522, 521, 529, 530), (519, 518, 526, 527), (525, 523, 531, 533), (524, 522, 530, 532), (523, 519, 527, 531), (521, 520, 528, 529), (540, 538, 537, 536), (541, 539, 535, 534), (528, 532, 540, 536), (530, 529, 537, 538), (527, 526, 534, 535), (533, 531, 539, 541), (532, 530, 538, 540), (531, 527, 535, 539), (549, 547, 555, 557), (543, 542, 550, 551), (552, 556, 564, 560), (550, 557, 565, 558), (547, 543, 551, 555), (545, 544, 552, 553), (542, 549, 557, 550), (544, 548, 556, 552), (546, 545, 553, 554), (558, 565, 573, 566), (561, 560, 568, 569), (554, 553, 561, 562), (551, 550, 558, 559), (557, 555, 563, 565), (556, 554, 562, 564), (555, 551, 559, 563), (553, 552, 560, 561), (572, 570, 569, 568), (573, 571, 567, 566), (560, 564, 572, 568), (562, 561, 569, 570), (559, 558, 566, 567), (565, 563, 571, 573), (564, 562, 570, 572), (563, 559, 567, 571), (669, 664, 424, 129), (650, 652, 590, 586), (652, 655, 591, 590), (758, 660, 587, 732), (754, 659, 592, 735), (660, 663, 115, 587), (664, 667, 427, 424), (673, 669, 129, 588), (670, 673, 588, 589), (140, 132, 581, 584), (701, 140, 584, 731), (67, 422, 582, 578), (610, 612, 604, 598), (612, 630, 605, 604), (750, 616, 600, 736), (746, 615, 607, 741), (616, 619, 597, 600), (620, 623, 594, 595), (629, 625, 596, 602), (626, 629, 602, 603), (630, 633, 609, 605), (659, 670, 589, 592), (663, 650, 586, 115), (655, 656, 593, 591), (600, 597, 598, 601), (595, 594, 599, 596), (736, 600, 601, 738), (742, 608, 609, 740), (602, 606, 607, 603), (608, 604, 605, 609), (601, 598, 604, 608), (596, 599, 606, 602), (738, 601, 608, 742), (625, 620, 595, 596), (615, 626, 603, 607), (619, 610, 598, 597), (115, 586, 611, 618), (618, 611, 610, 619), (592, 589, 627, 614), (630, 631, 639, 638), (129, 424, 621, 624), (624, 621, 620, 625), (591, 593, 632, 631), (632, 633, 641, 640), (589, 588, 628, 627), (627, 628, 629, 626), (588, 129, 624, 628), (628, 624, 625, 629), (424, 427, 622, 621), (621, 622, 623, 620), (587, 115, 618, 617), (617, 618, 619, 616), (735, 592, 614, 744), (744, 614, 615, 746), (732, 587, 617, 748), (748, 617, 616, 750), (590, 591, 631, 613), (613, 631, 630, 612), (586, 590, 613, 611), (611, 613, 612, 610), (634, 637, 645, 642), (639, 640, 648, 647), (631, 632, 640, 639), (627, 626, 636, 637), (614, 627, 637, 634), (633, 630, 638, 641), (626, 615, 635, 636), (615, 614, 634, 635), (642, 645, 644, 643), (647, 648, 649, 646), (638, 639, 647, 646), (635, 634, 642, 643), (641, 638, 646, 649), (636, 635, 643, 644), (640, 641, 649, 648), (637, 636, 644, 645), (583, 585, 657, 654), (654, 657, 656, 655), (577, 578, 651, 662), (662, 651, 650, 663), (584, 581, 671, 658), (658, 671, 670, 659), (581, 580, 672, 671), (671, 672, 673, 670), (580, 576, 668, 672), (672, 668, 669, 673), (575, 574, 666, 665), (665, 666, 667, 664), (579, 577, 662, 661), (661, 662, 663, 660), (731, 584, 658, 752), (752, 658, 659, 754), (728, 579, 661, 756), (756, 661, 660, 758), (582, 583, 654, 653), (653, 654, 655, 652), (578, 582, 653, 651), (651, 653, 652, 650), (576, 575, 665, 668), (668, 665, 664, 669), (666, 757, 759, 667), (757, 756, 758, 759), (574, 729, 757, 666), (729, 728, 756, 757), (657, 753, 755, 656), (753, 752, 754, 755), (585, 730, 753, 657), (730, 731, 752, 753), (622, 749, 751, 623), (749, 748, 750, 751), (427, 733, 749, 622), (733, 732, 748, 749), (632, 745, 747, 633), (745, 744, 746, 747), (593, 734, 745, 632), (734, 735, 744, 745), (599, 739, 743, 606), (739, 738, 742, 743), (606, 743, 741, 607), (743, 742, 740, 741), (594, 737, 739, 599), (737, 736, 738, 739), (633, 747, 740, 609), (747, 746, 741, 740), (623, 751, 737, 594), (751, 750, 736, 737), (143, 700, 730, 585), (700, 701, 731, 730), (656, 755, 734, 593), (735, 734, 760, 761), (667, 759, 733, 427), (759, 758, 732, 733), (409, 724, 727, 415), (724, 725, 726, 727), (401, 718, 722, 405), (718, 719, 723, 722), (400, 717, 721, 404), (717, 716, 720, 721), (405, 722, 724, 409), (722, 723, 725, 724), (124, 697, 717, 400), (697, 696, 716, 717), (141, 702, 718, 401), (702, 703, 719, 718), (186, 228, 714, 710), (710, 714, 715, 711), (187, 709, 713, 214), (709, 708, 712, 713), (111, 186, 710, 690), (690, 710, 711, 691), (104, 682, 709, 187), (682, 683, 708, 709), (142, 703, 707, 151), (703, 702, 706, 707), (140, 701, 705, 149), (701, 700, 704, 705), (130, 125, 699, 698), (698, 699, 675, 674), (104, 105, 684, 682), (682, 684, 685, 683), (110, 106, 675, 688), (688, 675, 699, 689), (108, 679, 674, 131), (679, 678, 698, 674), (214, 713, 677, 107), (713, 712, 676, 677), (107, 677, 679, 108), (677, 676, 678, 679), (109, 110, 688, 686), (686, 688, 689, 687), (228, 112, 692, 714), (714, 692, 693, 715), (149, 705, 692, 112), (705, 704, 693, 692), (109, 686, 681, 113), (686, 687, 680, 681), (113, 681, 729, 574), (681, 680, 728, 729), (151, 707, 691, 121), (707, 706, 690, 691), (118, 685, 695, 123), (685, 684, 694, 695), (123, 695, 697, 124), (695, 694, 696, 697), (762, 761, 765, 766), (755, 754, 762, 763), (734, 755, 763, 760), (754, 735, 761, 762), (764, 767, 771, 768), (763, 762, 766, 767), (760, 763, 767, 764), (761, 760, 764, 765), (770, 769, 773, 774), (765, 764, 768, 769), (766, 765, 769, 770), (767, 766, 770, 771), (775, 774, 778, 779), (771, 770, 774, 775), (768, 771, 775, 772), (769, 768, 772, 773), (779, 778, 777, 776), (772, 775, 779, 776), (773, 772, 776, 777), (774, 773, 777, 778)])
me_cube.materials.append(mat_material)
me_cube.use_remesh_preserve_volume = False
me_cube.use_remesh_preserve_attributes = False
me_cube.use_mirror_vertex_groups = False
me_cube.update()

# ---- objects
ob_sun_003 = bpy.data.objects.new('Sun.003', light_sun_003)
ob_sun_002 = bpy.data.objects.new('Sun.002', light_sun_002)
ob_sun_001 = bpy.data.objects.new('Sun.001', light_sun_001)
ob_sun = bpy.data.objects.new('Sun', light_sun)
ob_cube = bpy.data.objects.new('Cube', me_cube)
ob_camera = bpy.data.objects.new('Camera', cam_camera)

# ---- transforms, parenting, visibility, modifiers, constraints
ob_sun_003.location = (3.901, 6.918, 14.94)
ob_sun_003.rotation_euler = (-0.2589, -0.3854, -1.38)
ob_sun_003.lineart.crease_threshold = 0.0
ob_sun_002.location = (-10.47, 6.918, 14.94)
ob_sun_002.rotation_euler = (0.4867, -0.5223, -1.325)
ob_sun_002.lineart.crease_threshold = 0.0
ob_sun_001.location = (-10.47, -9.318, 14.94)
ob_sun_001.rotation_euler = (0.7732, 0.102, -0.9969)
ob_sun_001.lineart.crease_threshold = 0.0
ob_sun.location = (4.159, -9.318, 14.94)
ob_sun.rotation_euler = (0.2365, 0.5829, -0.6988)
ob_sun.lineart.crease_threshold = 0.0
ob_cube.location = (0.0, 0.0, 0.0)
ob_cube.lock_rotations_4d = False
ob_cube.empty_display_type = 'ARROWS'
ob_cube.lineart.crease_threshold = 0.0
ob_camera.location = (12.02, 14.42, 9.306)
ob_camera.rotation_euler = (1.119, -9.859e-05, 2.447)
ob_camera.lock_rotations_4d = False
ob_camera.empty_display_type = 'ARROWS'
ob_camera.color = (0.0, 0.0, 0.0, 0.0)
ob_camera.display_type = 'WIRE'
ob_camera.lineart.crease_threshold = 0.0

# ---- collection membership
col_collection_1.objects.link(ob_sun_003)
col_collection_1.objects.link(ob_sun_002)
col_collection_1.objects.link(ob_sun_001)
col_collection_1.objects.link(ob_sun)
col_collection_1.objects.link(ob_cube)
col_collection_1.objects.link(ob_camera)

# ---- scene / render settings (as saved in the file)
scene.camera = ob_camera
scene.frame_start = 1; scene.frame_end = 250; scene.frame_set(1)
scene.render.engine = 'CYCLES'
scene.render.resolution_percentage = 50
scene.render.dither_intensity = 0.0
scene.cycles.use_denoising = False
scene.cycles.samples = 128
scene.cycles.sampling_pattern = 'TABULATED_SOBOL'
scene.cycles.use_adaptive_sampling = False
scene.cycles.use_light_tree = False
scene.cycles.blur_glossy = 0.0
scene.cycles.sample_clamp_indirect = 0.0
scene.view_settings.view_transform = 'Standard'
bpy.context.view_layer.update()

